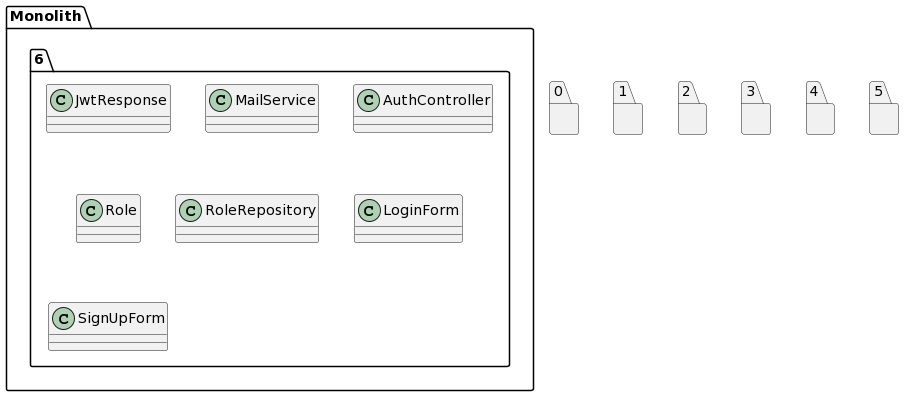

The diagram above was rendered by PlantUML. Its source (embedded in the PNG):
@startuml
package "Monolith" {
package "6"{
class JwtResponse
class MailService
class AuthController
class Role
class RoleRepository
class LoginForm
class SignUpForm
}
}
package "0"{
}
package "1"{
}
package "2"{
}
package "3"{
}
package "4"{
}
package "5"{
}
@enduml